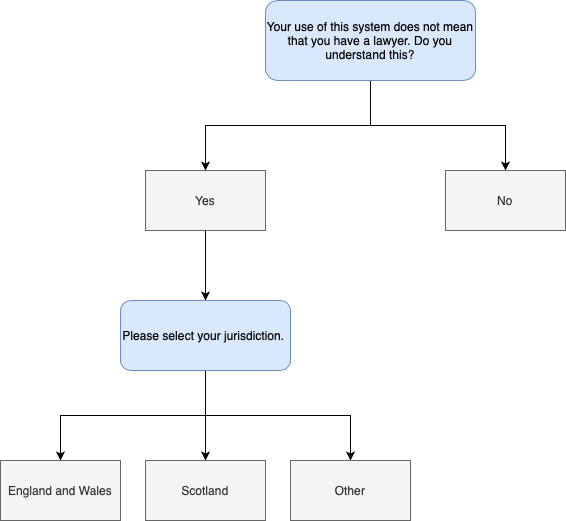

The diagram above was exported from draw.io. Its source (the exported page's mxGraphModel, read from the mxfile embedded in the PNG):
<mxGraphModel dx="946" dy="662" grid="1" gridSize="10" guides="1" tooltips="1" connect="1" arrows="1" fold="1" page="1" pageScale="1" pageWidth="827" pageHeight="1169" math="0" shadow="0">
  <root>
    <mxCell id="0" />
    <mxCell id="1" parent="0" />
    <mxCell id="SSx2Llh3ve1qQiD0bz0R-3" style="edgeStyle=orthogonalEdgeStyle;rounded=0;orthogonalLoop=1;jettySize=auto;html=1;" edge="1" parent="1" source="SSx2Llh3ve1qQiD0bz0R-2" target="SSx2Llh3ve1qQiD0bz0R-5">
      <mxGeometry relative="1" as="geometry">
        <mxPoint x="320" y="250" as="targetPoint" />
      </mxGeometry>
    </mxCell>
    <mxCell id="SSx2Llh3ve1qQiD0bz0R-4" style="edgeStyle=orthogonalEdgeStyle;rounded=0;orthogonalLoop=1;jettySize=auto;html=1;" edge="1" parent="1" source="SSx2Llh3ve1qQiD0bz0R-2" target="SSx2Llh3ve1qQiD0bz0R-6">
      <mxGeometry relative="1" as="geometry">
        <mxPoint x="510" y="250" as="targetPoint" />
      </mxGeometry>
    </mxCell>
    <mxCell id="SSx2Llh3ve1qQiD0bz0R-2" value="Your use of this system does not mean that you have a lawyer. Do you understand this?" style="rounded=1;whiteSpace=wrap;html=1;fillColor=#dae8fc;strokeColor=#6c8ebf;" vertex="1" parent="1">
      <mxGeometry x="310" y="80" width="210" height="80" as="geometry" />
    </mxCell>
    <mxCell id="SSx2Llh3ve1qQiD0bz0R-7" style="edgeStyle=orthogonalEdgeStyle;rounded=0;orthogonalLoop=1;jettySize=auto;html=1;" edge="1" parent="1" source="SSx2Llh3ve1qQiD0bz0R-5" target="SSx2Llh3ve1qQiD0bz0R-8">
      <mxGeometry relative="1" as="geometry">
        <mxPoint x="250" y="420" as="targetPoint" />
      </mxGeometry>
    </mxCell>
    <mxCell id="SSx2Llh3ve1qQiD0bz0R-5" value="Yes" style="rounded=0;whiteSpace=wrap;html=1;fillColor=#f5f5f5;strokeColor=#666666;fontColor=#333333;" vertex="1" parent="1">
      <mxGeometry x="190" y="250" width="120" height="60" as="geometry" />
    </mxCell>
    <mxCell id="SSx2Llh3ve1qQiD0bz0R-6" value="No" style="rounded=0;whiteSpace=wrap;html=1;fillColor=#f5f5f5;strokeColor=#666666;fontColor=#333333;" vertex="1" parent="1">
      <mxGeometry x="490" y="250" width="120" height="60" as="geometry" />
    </mxCell>
    <mxCell id="SSx2Llh3ve1qQiD0bz0R-9" style="edgeStyle=orthogonalEdgeStyle;rounded=0;orthogonalLoop=1;jettySize=auto;html=1;" edge="1" parent="1" source="SSx2Llh3ve1qQiD0bz0R-8" target="SSx2Llh3ve1qQiD0bz0R-12">
      <mxGeometry relative="1" as="geometry">
        <mxPoint x="170" y="520" as="targetPoint" />
      </mxGeometry>
    </mxCell>
    <mxCell id="SSx2Llh3ve1qQiD0bz0R-10" style="edgeStyle=orthogonalEdgeStyle;rounded=0;orthogonalLoop=1;jettySize=auto;html=1;" edge="1" parent="1" source="SSx2Llh3ve1qQiD0bz0R-8" target="SSx2Llh3ve1qQiD0bz0R-14">
      <mxGeometry relative="1" as="geometry">
        <mxPoint x="330" y="520" as="targetPoint" />
      </mxGeometry>
    </mxCell>
    <mxCell id="SSx2Llh3ve1qQiD0bz0R-11" style="edgeStyle=orthogonalEdgeStyle;rounded=0;orthogonalLoop=1;jettySize=auto;html=1;" edge="1" parent="1" source="SSx2Llh3ve1qQiD0bz0R-8" target="SSx2Llh3ve1qQiD0bz0R-13">
      <mxGeometry relative="1" as="geometry">
        <mxPoint x="250" y="530" as="targetPoint" />
      </mxGeometry>
    </mxCell>
    <mxCell id="SSx2Llh3ve1qQiD0bz0R-8" value="Please select your jurisdiction.&amp;nbsp;" style="rounded=1;whiteSpace=wrap;html=1;fillColor=#dae8fc;strokeColor=#6c8ebf;" vertex="1" parent="1">
      <mxGeometry x="165" y="380" width="170" height="70" as="geometry" />
    </mxCell>
    <mxCell id="SSx2Llh3ve1qQiD0bz0R-12" value="England and Wales" style="rounded=0;whiteSpace=wrap;html=1;fillColor=#f5f5f5;strokeColor=#666666;fontColor=#333333;" vertex="1" parent="1">
      <mxGeometry x="45" y="540" width="120" height="60" as="geometry" />
    </mxCell>
    <mxCell id="SSx2Llh3ve1qQiD0bz0R-13" value="Scotland" style="rounded=0;whiteSpace=wrap;html=1;fillColor=#f5f5f5;strokeColor=#666666;fontColor=#333333;" vertex="1" parent="1">
      <mxGeometry x="190" y="540" width="120" height="60" as="geometry" />
    </mxCell>
    <mxCell id="SSx2Llh3ve1qQiD0bz0R-14" value="Other" style="rounded=0;whiteSpace=wrap;html=1;fillColor=#f5f5f5;strokeColor=#666666;fontColor=#333333;" vertex="1" parent="1">
      <mxGeometry x="335" y="540" width="120" height="60" as="geometry" />
    </mxCell>
  </root>
</mxGraphModel>